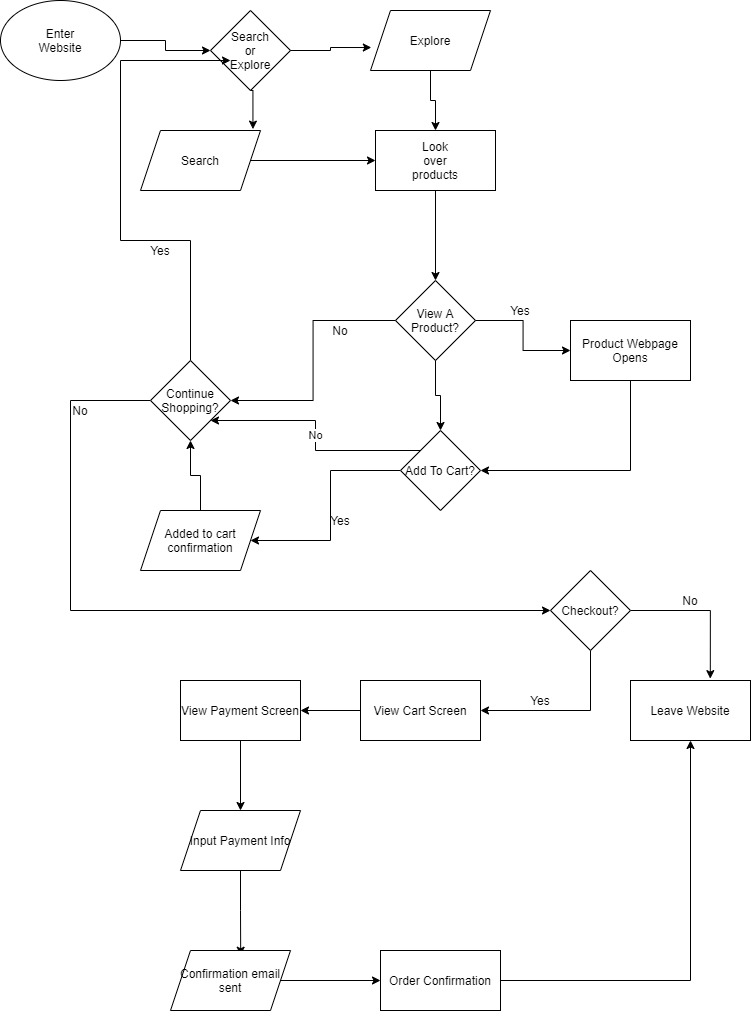

The diagram above was exported from draw.io. Its source (the exported page's mxGraphModel, read from the mxfile embedded in the PNG):
<mxGraphModel dx="943" dy="501" grid="1" gridSize="10" guides="1" tooltips="1" connect="1" arrows="1" fold="1" page="1" pageScale="1" pageWidth="850" pageHeight="1100" math="0" shadow="0">
  <root>
    <mxCell id="0" />
    <mxCell id="1" parent="0" />
    <mxCell id="9" value="" style="group" vertex="1" connectable="0" parent="1">
      <mxGeometry x="190" y="160" width="120" height="60" as="geometry" />
    </mxCell>
    <mxCell id="5" value="" style="shape=parallelogram;perimeter=parallelogramPerimeter;whiteSpace=wrap;html=1;fixedSize=1;" vertex="1" parent="9">
      <mxGeometry width="120" height="60" as="geometry" />
    </mxCell>
    <mxCell id="6" value="Search" style="text;html=1;strokeColor=none;fillColor=none;align=center;verticalAlign=middle;whiteSpace=wrap;rounded=0;" vertex="1" parent="9">
      <mxGeometry x="40" y="20" width="40" height="20" as="geometry" />
    </mxCell>
    <mxCell id="11" value="" style="group" vertex="1" connectable="0" parent="1">
      <mxGeometry x="260" y="40" width="80" height="80" as="geometry" />
    </mxCell>
    <mxCell id="7" value="" style="rhombus;whiteSpace=wrap;html=1;" vertex="1" parent="11">
      <mxGeometry width="80" height="80" as="geometry" />
    </mxCell>
    <mxCell id="8" value="Search or Explore" style="text;html=1;strokeColor=none;fillColor=none;align=center;verticalAlign=middle;whiteSpace=wrap;rounded=0;" vertex="1" parent="11">
      <mxGeometry x="20" y="30" width="40" height="20" as="geometry" />
    </mxCell>
    <mxCell id="12" value="" style="group" vertex="1" connectable="0" parent="1">
      <mxGeometry x="50" y="30" width="120" height="80" as="geometry" />
    </mxCell>
    <mxCell id="2" value="" style="ellipse;whiteSpace=wrap;html=1;" vertex="1" parent="12">
      <mxGeometry width="120" height="80" as="geometry" />
    </mxCell>
    <mxCell id="3" value="Enter Website" style="text;html=1;strokeColor=none;fillColor=none;align=center;verticalAlign=middle;whiteSpace=wrap;rounded=0;" vertex="1" parent="12">
      <mxGeometry x="40" y="30" width="40" height="20" as="geometry" />
    </mxCell>
    <mxCell id="16" value="" style="group" vertex="1" connectable="0" parent="1">
      <mxGeometry x="420" y="40" width="120" height="60" as="geometry" />
    </mxCell>
    <mxCell id="13" value="" style="shape=parallelogram;perimeter=parallelogramPerimeter;whiteSpace=wrap;html=1;fixedSize=1;" vertex="1" parent="16">
      <mxGeometry width="120" height="60" as="geometry" />
    </mxCell>
    <mxCell id="14" value="Explore" style="text;html=1;strokeColor=none;fillColor=none;align=center;verticalAlign=middle;whiteSpace=wrap;rounded=0;" vertex="1" parent="16">
      <mxGeometry x="40" y="20" width="40" height="20" as="geometry" />
    </mxCell>
    <mxCell id="17" style="edgeStyle=orthogonalEdgeStyle;rounded=0;orthogonalLoop=1;jettySize=auto;html=1;entryX=0;entryY=0.5;entryDx=0;entryDy=0;" edge="1" parent="1" source="2" target="7">
      <mxGeometry relative="1" as="geometry" />
    </mxCell>
    <mxCell id="18" style="edgeStyle=orthogonalEdgeStyle;rounded=0;orthogonalLoop=1;jettySize=auto;html=1;exitX=0.5;exitY=1;exitDx=0;exitDy=0;entryX=0.937;entryY=-0.023;entryDx=0;entryDy=0;entryPerimeter=0;" edge="1" parent="1" source="7" target="5">
      <mxGeometry relative="1" as="geometry" />
    </mxCell>
    <mxCell id="19" style="edgeStyle=orthogonalEdgeStyle;rounded=0;orthogonalLoop=1;jettySize=auto;html=1;exitX=1;exitY=0.5;exitDx=0;exitDy=0;entryX=0.007;entryY=0.617;entryDx=0;entryDy=0;entryPerimeter=0;" edge="1" parent="1" source="7" target="13">
      <mxGeometry relative="1" as="geometry" />
    </mxCell>
    <mxCell id="23" value="" style="group" vertex="1" connectable="0" parent="1">
      <mxGeometry x="425" y="160" width="120" height="60" as="geometry" />
    </mxCell>
    <mxCell id="20" value="" style="rounded=0;whiteSpace=wrap;html=1;" vertex="1" parent="23">
      <mxGeometry width="120" height="60" as="geometry" />
    </mxCell>
    <mxCell id="21" value="Look over products" style="text;html=1;strokeColor=none;fillColor=none;align=center;verticalAlign=middle;whiteSpace=wrap;rounded=0;" vertex="1" parent="23">
      <mxGeometry x="40" y="20" width="40" height="20" as="geometry" />
    </mxCell>
    <mxCell id="24" style="edgeStyle=orthogonalEdgeStyle;rounded=0;orthogonalLoop=1;jettySize=auto;html=1;entryX=0;entryY=0.5;entryDx=0;entryDy=0;" edge="1" parent="1" source="5" target="20">
      <mxGeometry relative="1" as="geometry" />
    </mxCell>
    <mxCell id="25" style="edgeStyle=orthogonalEdgeStyle;rounded=0;orthogonalLoop=1;jettySize=auto;html=1;exitX=0.5;exitY=1;exitDx=0;exitDy=0;entryX=0.5;entryY=0;entryDx=0;entryDy=0;" edge="1" parent="1" source="13" target="20">
      <mxGeometry relative="1" as="geometry" />
    </mxCell>
    <mxCell id="28" value="" style="group" vertex="1" connectable="0" parent="1">
      <mxGeometry x="445" y="310" width="80" height="80" as="geometry" />
    </mxCell>
    <mxCell id="26" value="" style="rhombus;whiteSpace=wrap;html=1;" vertex="1" parent="28">
      <mxGeometry width="80" height="80" as="geometry" />
    </mxCell>
    <mxCell id="27" value="View A Product?" style="text;html=1;strokeColor=none;fillColor=none;align=center;verticalAlign=middle;whiteSpace=wrap;rounded=0;" vertex="1" parent="28">
      <mxGeometry x="20" y="30" width="40" height="20" as="geometry" />
    </mxCell>
    <mxCell id="29" style="edgeStyle=orthogonalEdgeStyle;rounded=0;orthogonalLoop=1;jettySize=auto;html=1;entryX=0.5;entryY=0;entryDx=0;entryDy=0;" edge="1" parent="1" source="20" target="26">
      <mxGeometry relative="1" as="geometry" />
    </mxCell>
    <mxCell id="40" style="edgeStyle=orthogonalEdgeStyle;rounded=0;orthogonalLoop=1;jettySize=auto;html=1;entryX=0;entryY=1;entryDx=0;entryDy=0;" edge="1" parent="1" source="30" target="8">
      <mxGeometry relative="1" as="geometry">
        <mxPoint x="150" y="130" as="targetPoint" />
        <Array as="points">
          <mxPoint x="240" y="270" />
          <mxPoint x="170" y="270" />
          <mxPoint x="170" y="90" />
        </Array>
      </mxGeometry>
    </mxCell>
    <mxCell id="63" style="edgeStyle=orthogonalEdgeStyle;rounded=0;orthogonalLoop=1;jettySize=auto;html=1;exitX=0;exitY=0.5;exitDx=0;exitDy=0;entryX=0;entryY=0.5;entryDx=0;entryDy=0;" edge="1" parent="1" source="30" target="33">
      <mxGeometry relative="1" as="geometry">
        <mxPoint x="130" y="670" as="targetPoint" />
        <Array as="points">
          <mxPoint x="120" y="430" />
          <mxPoint x="120" y="640" />
        </Array>
      </mxGeometry>
    </mxCell>
    <mxCell id="30" value="Continue Shopping?" style="rhombus;whiteSpace=wrap;html=1;" vertex="1" parent="1">
      <mxGeometry x="200" y="390" width="80" height="80" as="geometry" />
    </mxCell>
    <mxCell id="58" value="" style="edgeStyle=orthogonalEdgeStyle;rounded=0;orthogonalLoop=1;jettySize=auto;html=1;" edge="1" parent="1" source="31" target="57">
      <mxGeometry relative="1" as="geometry" />
    </mxCell>
    <mxCell id="76" value="No" style="edgeStyle=orthogonalEdgeStyle;rounded=0;orthogonalLoop=1;jettySize=auto;html=1;exitX=0;exitY=0;exitDx=0;exitDy=0;entryX=1;entryY=1;entryDx=0;entryDy=0;" edge="1" parent="1" source="31" target="30">
      <mxGeometry relative="1" as="geometry" />
    </mxCell>
    <mxCell id="31" value="Add To Cart?" style="rhombus;whiteSpace=wrap;html=1;" vertex="1" parent="1">
      <mxGeometry x="450" y="460" width="80" height="80" as="geometry" />
    </mxCell>
    <mxCell id="78" style="edgeStyle=orthogonalEdgeStyle;rounded=0;orthogonalLoop=1;jettySize=auto;html=1;exitX=0.5;exitY=1;exitDx=0;exitDy=0;entryX=1;entryY=0.5;entryDx=0;entryDy=0;" edge="1" parent="1" source="32" target="31">
      <mxGeometry relative="1" as="geometry" />
    </mxCell>
    <mxCell id="32" value="Product Webpage Opens" style="rounded=0;whiteSpace=wrap;html=1;" vertex="1" parent="1">
      <mxGeometry x="620" y="350" width="120" height="60" as="geometry" />
    </mxCell>
    <mxCell id="42" style="edgeStyle=orthogonalEdgeStyle;rounded=0;orthogonalLoop=1;jettySize=auto;html=1;exitX=1;exitY=0.5;exitDx=0;exitDy=0;entryX=0.665;entryY=-0.031;entryDx=0;entryDy=0;entryPerimeter=0;" edge="1" parent="1" source="33" target="35">
      <mxGeometry relative="1" as="geometry" />
    </mxCell>
    <mxCell id="45" style="edgeStyle=orthogonalEdgeStyle;rounded=0;orthogonalLoop=1;jettySize=auto;html=1;exitX=0.5;exitY=1;exitDx=0;exitDy=0;entryX=1;entryY=0.5;entryDx=0;entryDy=0;" edge="1" parent="1" source="33" target="34">
      <mxGeometry relative="1" as="geometry" />
    </mxCell>
    <mxCell id="33" value="Checkout?" style="rhombus;whiteSpace=wrap;html=1;" vertex="1" parent="1">
      <mxGeometry x="600" y="600" width="80" height="80" as="geometry" />
    </mxCell>
    <mxCell id="47" style="edgeStyle=orthogonalEdgeStyle;rounded=0;orthogonalLoop=1;jettySize=auto;html=1;exitX=0;exitY=0.5;exitDx=0;exitDy=0;entryX=1;entryY=0.5;entryDx=0;entryDy=0;" edge="1" parent="1" source="34" target="36">
      <mxGeometry relative="1" as="geometry" />
    </mxCell>
    <mxCell id="34" value="View Cart Screen" style="rounded=0;whiteSpace=wrap;html=1;" vertex="1" parent="1">
      <mxGeometry x="410" y="710" width="120" height="60" as="geometry" />
    </mxCell>
    <mxCell id="35" value="Leave Website" style="rounded=0;whiteSpace=wrap;html=1;" vertex="1" parent="1">
      <mxGeometry x="680" y="710" width="120" height="60" as="geometry" />
    </mxCell>
    <mxCell id="50" value="" style="edgeStyle=orthogonalEdgeStyle;rounded=0;orthogonalLoop=1;jettySize=auto;html=1;" edge="1" parent="1" source="36" target="37">
      <mxGeometry relative="1" as="geometry" />
    </mxCell>
    <mxCell id="36" value="View Payment Screen" style="rounded=0;whiteSpace=wrap;html=1;" vertex="1" parent="1">
      <mxGeometry x="230" y="710" width="120" height="60" as="geometry" />
    </mxCell>
    <mxCell id="51" style="edgeStyle=orthogonalEdgeStyle;rounded=0;orthogonalLoop=1;jettySize=auto;html=1;exitX=0.5;exitY=1;exitDx=0;exitDy=0;entryX=0.585;entryY=0.079;entryDx=0;entryDy=0;entryPerimeter=0;" edge="1" parent="1" source="37" target="39">
      <mxGeometry relative="1" as="geometry" />
    </mxCell>
    <mxCell id="37" value="Input Payment Info" style="shape=parallelogram;perimeter=parallelogramPerimeter;whiteSpace=wrap;html=1;fixedSize=1;" vertex="1" parent="1">
      <mxGeometry x="230" y="840" width="120" height="60" as="geometry" />
    </mxCell>
    <mxCell id="44" style="edgeStyle=orthogonalEdgeStyle;rounded=0;orthogonalLoop=1;jettySize=auto;html=1;exitX=1;exitY=0.5;exitDx=0;exitDy=0;entryX=0.5;entryY=1;entryDx=0;entryDy=0;" edge="1" parent="1" source="38" target="35">
      <mxGeometry relative="1" as="geometry" />
    </mxCell>
    <mxCell id="38" value="Order Confirmation" style="rounded=0;whiteSpace=wrap;html=1;" vertex="1" parent="1">
      <mxGeometry x="430" y="980" width="120" height="60" as="geometry" />
    </mxCell>
    <mxCell id="54" value="" style="edgeStyle=orthogonalEdgeStyle;rounded=0;orthogonalLoop=1;jettySize=auto;html=1;" edge="1" parent="1" source="39" target="38">
      <mxGeometry relative="1" as="geometry" />
    </mxCell>
    <mxCell id="39" value="Confirmation email sent" style="shape=parallelogram;perimeter=parallelogramPerimeter;whiteSpace=wrap;html=1;fixedSize=1;" vertex="1" parent="1">
      <mxGeometry x="220" y="980" width="120" height="60" as="geometry" />
    </mxCell>
    <mxCell id="43" value="No" style="text;html=1;strokeColor=none;fillColor=none;align=center;verticalAlign=middle;whiteSpace=wrap;rounded=0;" vertex="1" parent="1">
      <mxGeometry x="720" y="620" width="40" height="20" as="geometry" />
    </mxCell>
    <mxCell id="46" value="Yes" style="text;html=1;strokeColor=none;fillColor=none;align=center;verticalAlign=middle;whiteSpace=wrap;rounded=0;" vertex="1" parent="1">
      <mxGeometry x="570" y="720" width="40" height="20" as="geometry" />
    </mxCell>
    <mxCell id="55" value="Yes" style="text;html=1;strokeColor=none;fillColor=none;align=center;verticalAlign=middle;whiteSpace=wrap;rounded=0;" vertex="1" parent="1">
      <mxGeometry x="190" y="270" width="40" height="20" as="geometry" />
    </mxCell>
    <mxCell id="62" value="" style="edgeStyle=orthogonalEdgeStyle;rounded=0;orthogonalLoop=1;jettySize=auto;html=1;" edge="1" parent="1" source="57" target="30">
      <mxGeometry relative="1" as="geometry" />
    </mxCell>
    <mxCell id="57" value="Added to cart confirmation" style="shape=parallelogram;perimeter=parallelogramPerimeter;whiteSpace=wrap;html=1;fixedSize=1;" vertex="1" parent="1">
      <mxGeometry x="190" y="540" width="120" height="60" as="geometry" />
    </mxCell>
    <mxCell id="59" value="Yes" style="text;html=1;strokeColor=none;fillColor=none;align=center;verticalAlign=middle;whiteSpace=wrap;rounded=0;" vertex="1" parent="1">
      <mxGeometry x="370" y="540" width="40" height="20" as="geometry" />
    </mxCell>
    <mxCell id="64" value="No" style="text;html=1;strokeColor=none;fillColor=none;align=center;verticalAlign=middle;whiteSpace=wrap;rounded=0;" vertex="1" parent="1">
      <mxGeometry x="110" y="430" width="40" height="20" as="geometry" />
    </mxCell>
    <mxCell id="67" value="" style="edgeStyle=orthogonalEdgeStyle;rounded=0;orthogonalLoop=1;jettySize=auto;html=1;" edge="1" parent="1" source="26" target="32">
      <mxGeometry relative="1" as="geometry" />
    </mxCell>
    <mxCell id="68" value="Yes" style="text;html=1;strokeColor=none;fillColor=none;align=center;verticalAlign=middle;whiteSpace=wrap;rounded=0;" vertex="1" parent="1">
      <mxGeometry x="550" y="330" width="40" height="20" as="geometry" />
    </mxCell>
    <mxCell id="70" style="edgeStyle=orthogonalEdgeStyle;rounded=0;orthogonalLoop=1;jettySize=auto;html=1;exitX=0;exitY=0.5;exitDx=0;exitDy=0;entryX=1;entryY=0.5;entryDx=0;entryDy=0;" edge="1" parent="1" source="26" target="30">
      <mxGeometry relative="1" as="geometry" />
    </mxCell>
    <mxCell id="71" value="No" style="text;html=1;strokeColor=none;fillColor=none;align=center;verticalAlign=middle;whiteSpace=wrap;rounded=0;" vertex="1" parent="1">
      <mxGeometry x="370" y="350" width="40" height="20" as="geometry" />
    </mxCell>
    <mxCell id="77" style="edgeStyle=orthogonalEdgeStyle;rounded=0;orthogonalLoop=1;jettySize=auto;html=1;exitX=0.5;exitY=1;exitDx=0;exitDy=0;entryX=0.5;entryY=0;entryDx=0;entryDy=0;" edge="1" parent="1" source="26" target="31">
      <mxGeometry relative="1" as="geometry" />
    </mxCell>
  </root>
</mxGraphModel>